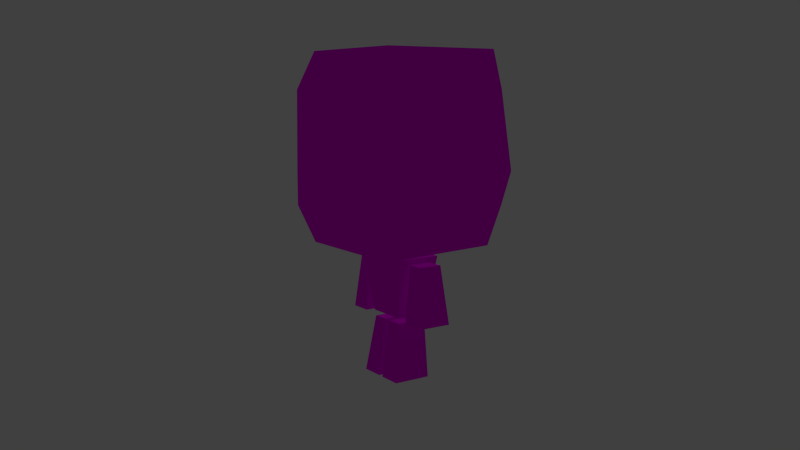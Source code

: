 # Source: cheppi.blend  (saved by Blender 2.75.0; exported with 4.5.12 LTS)
import bpy
from mathutils import Matrix  # noqa: F401  (used for matrix-valued properties, if any)

bpy.ops.wm.read_factory_settings(use_empty=True)
scene = bpy.context.scene
scene.name = 'Scene'

# ---- collections
col_collection_1 = bpy.data.collections.new('Collection 1'); scene.collection.children.link(col_collection_1)
col_collection_2 = bpy.data.collections.new('Collection 2'); scene.collection.children.link(col_collection_2)
col_collection_2.hide_render = True
col_collection_2.hide_viewport = True

# ---- images (referenced by path relative to the original .blend; pixels are not part of the script)
import os
ASSET_DIR = os.environ.get("B2B_ASSET_DIR", "")  # directory of the original .blend (textures are referenced by path, not embedded)
HERE = os.path.dirname(os.path.abspath(__file__))  # packed textures are extracted next to this script under _unpacked/

def load_image(name, relpath, width, height, colorspace="sRGB"):
    """Load a texture the original file referenced (path relative to the .blend, or extracted next to this script)."""
    p = next((c for c in (os.path.join(HERE, relpath), os.path.join(ASSET_DIR, relpath)) if relpath and os.path.exists(c)), "")
    if p:
        img = bpy.data.images.load(p, check_existing=True)
        img.name = name
    else:  # same state as the original file: an image datablock whose file is absent (Cycles renders it pink)
        img = bpy.data.images.new(name, width, height)
        img.source = "FILE"
        img.filepath = "//" + (relpath or name)
    img.colorspace_settings.name = colorspace
    return img
img_skin_png = load_image('skin.png', 'blender-support/skin.png', 1024, 1024, 'sRGB')

# ---- materials (node trees are filled in below, after node groups)
mat_material = bpy.data.materials.new('Material')
mat_material.alpha_threshold = 0.0
mat_material.preview_render_type = 'SHADERBALL'
mat_material.roughness = 0.5
mat_material.line_color = (0.0, 0.0, 0.0, 1.0)

# ---- material node trees
mat_material.use_nodes = True; mat_material.node_tree.nodes.clear()
_N = mat_material.node_tree.nodes; _L = mat_material.node_tree.links
n0 = _N.new('ShaderNodeOutputMaterial'); n0.name = 'Material Output'; n0.location = (882, 412)
n1 = _N.new('ShaderNodeBsdfDiffuse'); n1.name = 'Diffuse BSDF'; n1.location = (700, 410)
n2 = _N.new('ShaderNodeTexImage'); n2.name = 'Image Texture'; n2.location = (-546, 407)
n2.width = 140
n2.image = img_skin_png
_L.new(n1.outputs[0], n0.inputs[0])
_L.new(n2.outputs[0], n1.inputs[0])
n0.is_active_output = True

# ---- world
world_world = bpy.data.worlds.new('World'); scene.world = world_world
world_world.color = (0.05088, 0.05088, 0.05088)
world_world.use_sun_shadow = False
world_world.sun_shadow_jitter_overblur = 0.0
world_world.cycles.sampling_method = 'MANUAL'
world_world.cycles.sample_map_resolution = 256

# ---- cameras
cam_camera = bpy.data.cameras.new('Camera')
cam_camera.clip_end = 100.0
cam_camera.lens = 35.0
cam_camera.sensor_width = 32.0
cam_camera.sensor_height = 18.0
cam_camera.ortho_scale = 7.314
cam_camera.dof.focus_distance = 0.0

# ---- lights
light_lamp = bpy.data.lights.new('Lamp', 'POINT')
light_lamp.transmission_factor = 0.0
light_lamp.cutoff_distance = 30.0
light_lamp.use_shadow = False
light_lamp.energy = 100.0
light_lamp.shadow_buffer_clip_start = 1.001
light_lamp.shadow_soft_size = 0.1
light_lamp.shadow_maximum_resolution = 0.006
light_lamp.use_absolute_resolution = True
light_lamp.cycles.use_multiple_importance_sampling = False

# ---- meshes
me_cube_005 = bpy.data.meshes.new('Cube.005')
me_cube_005.from_pydata([(-1.024, 0.3127, 1.053), (-0.9119, 0.2046, 2.075), (-1.024, -0.3104, 1.053), (-0.9119, -0.2133, 2.075), (-0.6164, 0.3127, 1.053), (-0.6187, 0.2046, 2.075), (-0.6164, -0.3104, 1.053), (-0.6187, -0.2133, 2.075), (-0.9567, 0.2479, 1.665), (-0.9567, -0.2522, 1.665), (-0.6178, -0.2522, 1.665), (-0.6178, 0.2479, 1.665), (-0.9679, -0.262, 1.563), (-0.6175, -0.262, 1.563), (-0.6175, 0.2588, 1.563), (-0.9679, 0.2588, 1.563), (-0.9797, -0.2722, 1.455), (-0.6173, -0.2722, 1.455), (-0.6173, 0.2702, 1.455), (-0.9797, 0.2702, 1.455)], [], [(19, 0, 2, 16), (16, 2, 6, 17), (17, 6, 4, 18), (18, 4, 0, 19), (0, 4, 6, 2), (5, 1, 3, 7), (5, 11, 8, 1), (7, 10, 11, 5), (3, 9, 10, 7), (1, 8, 9, 3), (11, 14, 15, 8), (10, 13, 14, 11), (9, 12, 13, 10), (8, 15, 12, 9), (14, 18, 19, 15), (13, 17, 18, 14), (12, 16, 17, 13), (15, 19, 16, 12)])
_uv = me_cube_005.uv_layers.new(name='UVMap')
_uv.uv.foreach_set('vector', [0.3467, 0.09284, 0.3477, 0.08021, 0.3039, 0.08021, 0.3047, 0.09284, 0.4504, 0.09375, 0.4516, 0.08125, 0.4187, 0.08125, 0.4188, 0.09375, 0.4022, 0.09375, 0.4031, 0.08125, 0.3602, 0.08125, 0.3608, 0.09375, 0.2866, 0.09284, 0.2867, 0.08021, 0.2555, 0.08021, 0.2565, 0.09284, 0.3023, 0.06562, 0.3484, 0.06562, 0.3484, 0.02396, 0.3023, 0.02396, 0.3383, 0.1958, 0.3094, 0.1958, 0.3094, 0.224, 0.3383, 0.224, 0.2859, 0.1813, 0.2863, 0.1307, 0.2598, 0.1307, 0.2641, 0.1813, 0.3961, 0.1813, 0.3996, 0.1312, 0.3629, 0.1312, 0.3656, 0.1813, 0.4422, 0.1813, 0.4469, 0.1312, 0.4191, 0.1312, 0.4195, 0.1813, 0.3398, 0.1813, 0.3438, 0.1307, 0.307, 0.1307, 0.3102, 0.1813, 0.2863, 0.1307, 0.2865, 0.1055, 0.2576, 0.1055, 0.2598, 0.1307, 0.3996, 0.1312, 0.4014, 0.1062, 0.3615, 0.1062, 0.3629, 0.1312, 0.4469, 0.1312, 0.4492, 0.1062, 0.4189, 0.1062, 0.4191, 0.1312, 0.3438, 0.1307, 0.3457, 0.1055, 0.3055, 0.1055, 0.307, 0.1307, 0.2865, 0.1055, 0.2866, 0.09284, 0.2565, 0.09284, 0.2576, 0.1055, 0.4014, 0.1062, 0.4022, 0.09375, 0.3608, 0.09375, 0.3615, 0.1062, 0.4492, 0.1062, 0.4504, 0.09375, 0.4188, 0.09375, 0.4189, 0.1062, 0.3457, 0.1055, 0.3467, 0.09284, 0.3047, 0.09284, 0.3055, 0.1055])
me_cube_005.materials.append(mat_material)
me_cube_005.use_remesh_preserve_volume = False
me_cube_005.use_remesh_preserve_attributes = False
me_cube_005.use_mirror_vertex_groups = False
me_cube_005.update()
me_cube_004 = bpy.data.meshes.new('Cube.004')
me_cube_004.from_pydata([(0.219, -0.2627, -0.5013), (0.09879, -0.2655, 0.5013), (0.219, 0.4101, -0.5013), (0.09879, 0.2655, 0.5013), (-0.219, -0.2627, -0.5013), (-0.2165, -0.2655, 0.5013), (-0.219, 0.4101, -0.5013), (-0.2165, 0.2655, 0.5013), (0.1479, -0.2643, 0.09197), (0.1479, 0.3245, 0.09197), (-0.2175, 0.3245, 0.09197), (-0.2175, -0.2643, 0.09197), (0.1585, 0.3373, 0.003127), (-0.2177, 0.3373, 0.003127), (-0.2177, -0.2641, 0.003127), (0.1585, -0.2641, 0.003127), (0.1701, 0.3513, -0.09386), (-0.218, 0.3513, -0.09386), (-0.218, -0.2638, -0.09386), (0.1701, -0.2638, -0.09386), (0.1479, -0.2643, 0.09197), (0.1479, -0.2643, 0.09197), (0.1479, -0.2643, 0.09197), (0.09879, -0.2655, 0.5013), (0.09879, -0.2655, 0.5013), (0.09879, 0.2655, 0.5013), (0.09879, 0.2655, 0.5013), (0.1701, 0.3513, -0.09386), (0.1701, 0.3513, -0.09386), (0.1701, 0.3513, -0.09386), (0.219, 0.4101, -0.5013), (0.219, 0.4101, -0.5013), (0.219, -0.2627, -0.5013), (0.219, -0.2627, -0.5013), (-0.2165, 0.2655, 0.5013), (-0.2165, 0.2655, 0.5013), (-0.218, 0.3513, -0.09386), (-0.218, 0.3513, -0.09386), (-0.218, 0.3513, -0.09386), (-0.219, 0.4101, -0.5013), (-0.219, 0.4101, -0.5013), (-0.2165, -0.2655, 0.5013), (-0.2165, -0.2655, 0.5013), (-0.218, -0.2638, -0.09386), (-0.218, -0.2638, -0.09386), (-0.218, -0.2638, -0.09386), (-0.219, -0.2627, -0.5013), (-0.219, -0.2627, -0.5013), (0.1585, -0.2967, 0.03441), (0.1585, -0.2967, 0.03441), (0.1585, -0.2967, 0.03441), (0.1479, 0.3245, 0.09197), (0.1479, 0.3245, 0.09197), (0.1479, 0.3245, 0.09197), (-0.2175, 0.3245, 0.09197), (-0.2175, 0.3245, 0.09197), (-0.2175, 0.3245, 0.09197), (-0.2175, -0.2643, 0.09197), (-0.2175, -0.2643, 0.09197), (-0.2175, -0.2643, 0.09197), (0.1585, 0.3373, 0.003127), (0.1585, 0.3373, 0.003127), (0.1585, 0.3373, 0.003127), (-0.2177, 0.3373, 0.003127), (-0.2177, 0.3373, 0.003127), (-0.2177, 0.3373, 0.003127), (-0.2177, -0.2967, 0.03441), (-0.2177, -0.2967, 0.03441), (-0.2177, -0.2967, 0.03441), (0.1701, -0.2638, -0.09386), (0.1701, -0.2638, -0.09386), (0.1701, -0.2638, -0.09386)], [], [(70, 32, 30, 27), (29, 31, 39, 36), (38, 40, 46, 43), (45, 47, 33, 71), (0, 4, 6, 2), (41, 24, 25, 34), (42, 57, 20, 23), (35, 54, 58, 5), (26, 51, 55, 7), (1, 22, 52, 3), (59, 66, 48, 21), (56, 63, 67, 11), (53, 60, 64, 10), (8, 50, 61, 9), (68, 44, 69, 49), (65, 37, 18, 14), (62, 28, 17, 13), (15, 19, 16, 12)])
_uv = me_cube_004.uv_layers.new(name='UVMap')
_uv.uv.foreach_set('vector', [0.1289, 0.09271, 0.1289, 0.08021, 0.09063, 0.08021, 0.0916, 0.09271, 0.2152, 0.09284, 0.2164, 0.08021, 0.1836, 0.08021, 0.1837, 0.09284, 0.1748, 0.09284, 0.1758, 0.08021, 0.1375, 0.08021, 0.1375, 0.09284, 0.0835, 0.09284, 0.08359, 0.08021, 0.05234, 0.08021, 0.05342, 0.09284, 0.09141, 0.07083, 0.1273, 0.07083, 0.1273, 0.03021, 0.09141, 0.03021, 0.1289, 0.1917, 0.09844, 0.1917, 0.09844, 0.2198, 0.1289, 0.2198, 0.08281, 0.1813, 0.0832, 0.1307, 0.05664, 0.1307, 0.06094, 0.1813, 0.168, 0.1813, 0.1719, 0.1307, 0.1375, 0.1307, 0.1375, 0.1813, 0.207, 0.1813, 0.2117, 0.1307, 0.184, 0.1307, 0.1844, 0.1813, 0.1289, 0.1802, 0.1289, 0.1302, 0.09453, 0.1302, 0.09844, 0.1802, 0.0832, 0.1307, 0.0834, 0.1055, 0.05449, 0.1055, 0.05664, 0.1307, 0.1719, 0.1307, 0.1738, 0.1055, 0.1375, 0.1055, 0.1375, 0.1307, 0.2117, 0.1307, 0.2141, 0.1055, 0.1838, 0.1055, 0.184, 0.1307, 0.1289, 0.1302, 0.1289, 0.1052, 0.09258, 0.1052, 0.09453, 0.1302, 0.0834, 0.1055, 0.0835, 0.09284, 0.05342, 0.09284, 0.05449, 0.1055, 0.1738, 0.1055, 0.1748, 0.09284, 0.1375, 0.09284, 0.1375, 0.1055, 0.2141, 0.1055, 0.2152, 0.09284, 0.1837, 0.09284, 0.1838, 0.1055, 0.1289, 0.1052, 0.1289, 0.09271, 0.0916, 0.09271, 0.09258, 0.1052])
me_cube_004.materials.append(mat_material)
me_cube_004.use_remesh_preserve_volume = False
me_cube_004.use_remesh_preserve_attributes = False
me_cube_004.use_mirror_vertex_groups = False
me_cube_004.update()
me_cube_003 = bpy.data.meshes.new('Cube.003')
me_cube_003.from_pydata([(1.024, 0.3127, 1.047), (0.9119, 0.2046, 2.069), (1.024, -0.3104, 1.047), (0.9119, -0.2133, 2.069), (0.6164, 0.3127, 1.047), (0.6187, 0.2046, 2.069), (0.6164, -0.3104, 1.047), (0.6187, -0.2133, 2.069), (0.9567, 0.2479, 1.659), (0.9567, -0.2522, 1.659), (0.6178, -0.2522, 1.659), (0.6178, 0.2479, 1.659), (0.9679, -0.262, 1.556), (0.6175, -0.262, 1.556), (0.6175, 0.2588, 1.556), (0.9679, 0.2588, 1.556), (0.9797, -0.2722, 1.448), (0.6173, -0.2722, 1.448), (0.6173, 0.2702, 1.448), (0.9797, 0.2702, 1.448)], [], [(19, 16, 2, 0), (16, 17, 6, 2), (17, 18, 4, 6), (18, 19, 0, 4), (0, 2, 6, 4), (5, 7, 3, 1), (5, 1, 8, 11), (7, 5, 11, 10), (3, 7, 10, 9), (1, 3, 9, 8), (11, 8, 15, 14), (10, 11, 14, 13), (9, 10, 13, 12), (8, 9, 12, 15), (14, 15, 19, 18), (13, 14, 18, 17), (12, 13, 17, 16), (15, 12, 16, 19)])
_uv = me_cube_003.uv_layers.new(name='UVMap')
_uv.uv.foreach_set('vector', [0.3467, 0.09284, 0.3047, 0.09284, 0.3039, 0.08021, 0.3477, 0.08021, 0.4504, 0.09375, 0.4188, 0.09375, 0.4187, 0.08125, 0.4516, 0.08125, 0.4022, 0.09375, 0.3608, 0.09375, 0.3602, 0.08125, 0.4031, 0.08125, 0.2866, 0.09284, 0.2565, 0.09284, 0.2555, 0.08021, 0.2867, 0.08021, 0.3023, 0.06562, 0.3023, 0.02396, 0.3484, 0.02396, 0.3484, 0.06562, 0.3383, 0.1958, 0.3383, 0.224, 0.3094, 0.224, 0.3094, 0.1958, 0.2859, 0.1813, 0.2641, 0.1813, 0.2598, 0.1307, 0.2863, 0.1307, 0.3961, 0.1813, 0.3656, 0.1813, 0.3629, 0.1312, 0.3996, 0.1312, 0.4422, 0.1813, 0.4195, 0.1813, 0.4191, 0.1312, 0.4469, 0.1312, 0.3398, 0.1813, 0.3102, 0.1813, 0.307, 0.1307, 0.3438, 0.1307, 0.2863, 0.1307, 0.2598, 0.1307, 0.2576, 0.1055, 0.2865, 0.1055, 0.3996, 0.1312, 0.3629, 0.1312, 0.3615, 0.1062, 0.4014, 0.1062, 0.4469, 0.1312, 0.4191, 0.1312, 0.4189, 0.1062, 0.4492, 0.1062, 0.3438, 0.1307, 0.307, 0.1307, 0.3055, 0.1055, 0.3457, 0.1055, 0.2865, 0.1055, 0.2576, 0.1055, 0.2565, 0.09284, 0.2866, 0.09284, 0.4014, 0.1062, 0.3615, 0.1062, 0.3608, 0.09375, 0.4022, 0.09375, 0.4492, 0.1062, 0.4189, 0.1062, 0.4188, 0.09375, 0.4504, 0.09375, 0.3457, 0.1055, 0.3055, 0.1055, 0.3047, 0.09284, 0.3467, 0.09284])
me_cube_003.materials.append(mat_material)
me_cube_003.use_remesh_preserve_volume = False
me_cube_003.use_remesh_preserve_attributes = False
me_cube_003.use_mirror_vertex_groups = False
me_cube_003.update()
me_cube_002 = bpy.data.meshes.new('Cube.002')
me_cube_002.from_pydata([(-1.0, -0.6405, -1.0), (-0.4511, -0.6473, 1.0), (-1.0, 1.0, -1.0), (-0.4511, 0.6473, 1.0), (1.0, -0.6405, -1.0), (0.9884, -0.6473, 1.0), (1.0, 1.0, -1.0), (0.9884, 0.6473, 1.0), (-0.6752, -0.6446, 0.1835), (-0.6752, 0.7913, 0.1835), (0.9931, 0.7913, 0.1835), (0.9931, -0.6446, 0.1835), (-0.7238, 0.8226, 0.006239), (0.9942, 0.8226, 0.006239), (0.9942, -0.644, 0.006239), (-0.7238, -0.644, 0.006239), (-0.7769, 0.8567, -0.1872), (0.9953, 0.8567, -0.1872), (0.9953, -0.6433, -0.1872), (-0.7769, -0.6433, -0.1872)], [], [(19, 16, 2, 0), (16, 17, 6, 2), (17, 18, 4, 6), (18, 19, 0, 4), (0, 2, 6, 4), (5, 7, 3, 1), (5, 1, 8, 11), (7, 5, 11, 10), (3, 7, 10, 9), (1, 3, 9, 8), (11, 8, 15, 14), (10, 11, 14, 13), (9, 10, 13, 12), (8, 9, 12, 15), (14, 15, 19, 18), (13, 14, 18, 17), (12, 13, 17, 16), (15, 12, 16, 19)])
_uv = me_cube_002.uv_layers.new(name='UVMap')
_uv.uv.foreach_set('vector', [0.1289, 0.09271, 0.0916, 0.09271, 0.09063, 0.08021, 0.1289, 0.08021, 0.2152, 0.09284, 0.1837, 0.09284, 0.1836, 0.08021, 0.2164, 0.08021, 0.1748, 0.09284, 0.1375, 0.09284, 0.1375, 0.08021, 0.1758, 0.08021, 0.0835, 0.09284, 0.05342, 0.09284, 0.05234, 0.08021, 0.08359, 0.08021, 0.09141, 0.07083, 0.09141, 0.03021, 0.1273, 0.03021, 0.1273, 0.07083, 0.1289, 0.1917, 0.1289, 0.2198, 0.09844, 0.2198, 0.09844, 0.1917, 0.08281, 0.1813, 0.06094, 0.1813, 0.05664, 0.1307, 0.0832, 0.1307, 0.168, 0.1813, 0.1375, 0.1813, 0.1375, 0.1307, 0.1719, 0.1307, 0.207, 0.1813, 0.1844, 0.1813, 0.184, 0.1307, 0.2117, 0.1307, 0.1289, 0.1802, 0.09844, 0.1802, 0.09453, 0.1302, 0.1289, 0.1302, 0.0832, 0.1307, 0.05664, 0.1307, 0.05449, 0.1055, 0.0834, 0.1055, 0.1719, 0.1307, 0.1375, 0.1307, 0.1375, 0.1055, 0.1738, 0.1055, 0.2117, 0.1307, 0.184, 0.1307, 0.1838, 0.1055, 0.2141, 0.1055, 0.1289, 0.1302, 0.09453, 0.1302, 0.09258, 0.1052, 0.1289, 0.1052, 0.0834, 0.1055, 0.05449, 0.1055, 0.05342, 0.09284, 0.0835, 0.09284, 0.1738, 0.1055, 0.1375, 0.1055, 0.1375, 0.09284, 0.1748, 0.09284, 0.2141, 0.1055, 0.1838, 0.1055, 0.1837, 0.09284, 0.2152, 0.09284, 0.1289, 0.1052, 0.09258, 0.1052, 0.0916, 0.09271, 0.1289, 0.09271])
me_cube_002.materials.append(mat_material)
me_cube_002.use_remesh_preserve_volume = False
me_cube_002.use_remesh_preserve_attributes = False
me_cube_002.use_mirror_vertex_groups = False
me_cube_002.update()
me_cube_001 = bpy.data.meshes.new('Cube.001')
me_cube_001.from_pydata([(-0.6909, -0.6909, -1.0), (-1.0, -1.0, 1.0), (-0.6909, 0.6909, -1.0), (-1.0, 1.0, 1.0), (0.6909, -0.6909, -1.0), (1.0, -1.0, 1.0), (0.6909, 0.6909, -1.0), (1.0, 1.0, 1.0), (-0.8455, -0.8455, 0.0), (-0.8455, 0.8455, 0.0), (0.8455, 0.8455, 0.0), (0.8455, -0.8455, 0.0), (-0.8685, -0.8685, 0.1488), (-0.8685, 0.8685, 0.1488), (0.8685, 0.8685, 0.1488), (0.8685, -0.8685, 0.1488), (-0.8195, 0.8195, -0.1681), (0.8195, 0.8195, -0.1681), (0.8195, -0.8195, -0.1681), (-0.8195, -0.8195, -0.1681), (-0.7955, 0.7955, -0.3234), (0.7955, 0.7955, -0.3234), (0.7955, -0.7955, -0.3234), (-0.7955, -0.7955, -0.3234), (-0.8937, -0.8937, 0.312), (-0.8937, 0.8937, 0.312), (0.8937, 0.8937, 0.312), (0.8937, -0.8937, 0.312), (-0.7717, 0.7717, -0.477), (0.7717, 0.7717, -0.477), (0.7717, -0.7717, -0.477), (-0.7717, -0.7717, -0.477)], [], [(31, 28, 2, 0), (28, 29, 6, 2), (29, 30, 4, 6), (30, 31, 0, 4), (0, 2, 6, 4), (5, 7, 3, 1), (15, 12, 8, 11), (14, 15, 11, 10), (13, 14, 10, 9), (12, 13, 9, 8), (24, 25, 13, 12), (25, 26, 14, 13), (26, 27, 15, 14), (27, 24, 12, 15), (11, 8, 19, 18), (10, 11, 18, 17), (9, 10, 17, 16), (8, 9, 16, 19), (18, 19, 23, 22), (17, 18, 22, 21), (16, 17, 21, 20), (19, 16, 20, 23), (5, 1, 24, 27), (7, 5, 27, 26), (3, 7, 26, 25), (1, 3, 25, 24), (22, 23, 31, 30), (21, 22, 30, 29), (20, 21, 29, 28), (23, 20, 28, 31)])
_uv = me_cube_001.uv_layers.new(name='UVMap')
_uv.uv.foreach_set('vector', [0.07031, 0.3083, 0.04297, 0.3083, 0.04375, 0.299, 0.06953, 0.299, 0.2215, 0.3083, 0.1848, 0.3083, 0.1859, 0.299, 0.2203, 0.299, 0.1676, 0.3083, 0.1406, 0.3083, 0.1414, 0.299, 0.1664, 0.299, 0.123, 0.3083, 0.08633, 0.3083, 0.0875, 0.299, 0.1219, 0.299, 0.0875, 0.2896, 0.0875, 0.2562, 0.1219, 0.2562, 0.1219, 0.2896, 0.1312, 0.3729, 0.1312, 0.4229, 0.07969, 0.4229, 0.07969, 0.3729, 0.1273, 0.3396, 0.08281, 0.3396, 0.08359, 0.3333, 0.1266, 0.3333, 0.1711, 0.3396, 0.1375, 0.3396, 0.1383, 0.3333, 0.1703, 0.3333, 0.2266, 0.3396, 0.1797, 0.3396, 0.1813, 0.3333, 0.225, 0.3333, 0.07344, 0.3396, 0.03984, 0.3396, 0.04062, 0.3333, 0.07266, 0.3333, 0.07422, 0.3516, 0.03906, 0.3516, 0.03984, 0.3396, 0.07344, 0.3396, 0.2277, 0.3516, 0.1785, 0.3516, 0.1797, 0.3396, 0.2266, 0.3396, 0.1719, 0.3516, 0.1363, 0.3516, 0.1375, 0.3396, 0.1711, 0.3396, 0.1285, 0.3516, 0.08125, 0.3516, 0.08281, 0.3396, 0.1273, 0.3396, 0.1266, 0.3333, 0.08359, 0.3333, 0.08438, 0.326, 0.1258, 0.326, 0.1703, 0.3333, 0.1383, 0.3333, 0.1391, 0.326, 0.1703, 0.326, 0.225, 0.3333, 0.1813, 0.3333, 0.182, 0.326, 0.2242, 0.326, 0.07266, 0.3333, 0.04062, 0.3333, 0.04141, 0.326, 0.07187, 0.326, 0.1258, 0.326, 0.08438, 0.326, 0.08516, 0.3177, 0.1242, 0.3177, 0.1703, 0.326, 0.1391, 0.326, 0.1398, 0.3177, 0.1688, 0.3177, 0.2242, 0.326, 0.182, 0.326, 0.1836, 0.3177, 0.2227, 0.3177, 0.07187, 0.326, 0.04141, 0.326, 0.04219, 0.3177, 0.07109, 0.3177, 0.1297, 0.3635, 0.07969, 0.3635, 0.08125, 0.3516, 0.1285, 0.3516, 0.1727, 0.3635, 0.1352, 0.3635, 0.1363, 0.3516, 0.1719, 0.3516, 0.2289, 0.3635, 0.1773, 0.3635, 0.1785, 0.3516, 0.2277, 0.3516, 0.075, 0.3635, 0.03828, 0.3635, 0.03906, 0.3516, 0.07422, 0.3516, 0.1242, 0.3177, 0.08516, 0.3177, 0.08633, 0.3083, 0.123, 0.3083, 0.1688, 0.3177, 0.1398, 0.3177, 0.1406, 0.3083, 0.1676, 0.3083, 0.2227, 0.3177, 0.1836, 0.3177, 0.1848, 0.3083, 0.2215, 0.3083, 0.07109, 0.3177, 0.04219, 0.3177, 0.04297, 0.3083, 0.07031, 0.3083])
me_cube_001.materials.append(mat_material)
me_cube_001.use_remesh_preserve_volume = False
me_cube_001.use_remesh_preserve_attributes = False
me_cube_001.use_mirror_vertex_groups = False
me_cube_001.update()
me_head = bpy.data.meshes.new('head')
me_head.from_pydata([(1.0, 0.715, -0.9883), (1.0, -0.6934, -0.9448), (-1.0, -0.6934, -0.9448), (-1.0, 0.715, -0.9883), (1.0, 0.6936, 1.0), (1.0, -0.7446, 1.0), (-1.0, -0.7446, 1.0), (-1.0, 0.6936, 1.0), (1.0, 0.9343, 0.6074), (1.0, -0.876, 0.6074), (-1.0, -0.876, 0.6074), (-1.0, 0.9343, 0.6074), (1.0, 0.9491, -0.2324), (1.0, -1.041, -0.2091), (-1.0, -1.041, -0.2091), (-1.0, 0.9491, -0.2324), (1.0, 0.9491, -0.5794), (1.0, -0.8948, -0.5503), (-1.0, -0.8948, -0.5503), (-1.0, 0.9491, -0.5794)], [], [(0, 1, 2, 3), (4, 7, 6, 5), (8, 4, 5, 9), (9, 5, 6, 10), (10, 6, 7, 11), (16, 0, 3, 19), (4, 8, 11, 7), (14, 10, 11, 15), (13, 9, 10, 14), (12, 8, 9, 13), (16, 12, 13, 17), (17, 13, 14, 18), (18, 14, 15, 19), (8, 12, 15, 11), (2, 18, 19, 3), (1, 17, 18, 2), (0, 16, 17, 1), (12, 16, 19, 15)])
_uv = me_head.uv_layers.new(name='UVMap')
_uv.uv.foreach_set('vector', [0.5625, 0.3125, 0.5625, 0.474, 0.425, 0.474, 0.425, 0.3125, 0.5641, 0.95, 0.4258, 0.95, 0.425, 0.7865, 0.5633, 0.7865, 0.7477, 0.7083, 0.7281, 0.7594, 0.6078, 0.7615, 0.5969, 0.7104, 0.2086, 0.7083, 0.2086, 0.7604, 0.07812, 0.7604, 0.07812, 0.7083, 0.243, 0.551, 0.2539, 0.501, 0.3727, 0.5031, 0.3906, 0.5469, 0.4258, 0.5583, 0.4258, 0.5, 0.5625, 0.5, 0.5625, 0.5583, 0.4258, 0.7615, 0.4258, 0.7042, 0.5625, 0.7042, 0.5625, 0.7615, 0.2266, 0.6594, 0.243, 0.551, 0.3906, 0.5469, 0.3945, 0.6604, 0.2086, 0.6042, 0.2086, 0.7083, 0.07812, 0.7083, 0.07812, 0.6042, 0.7484, 0.6, 0.7477, 0.7083, 0.5969, 0.7104, 0.5813, 0.6042, 0.7477, 0.5542, 0.7484, 0.6, 0.5813, 0.6042, 0.593, 0.5594, 0.2086, 0.5583, 0.2086, 0.6042, 0.07812, 0.6042, 0.07812, 0.5583, 0.2391, 0.7021, 0.2266, 0.6594, 0.3945, 0.6604, 0.3945, 0.7094, 0.4258, 0.7042, 0.4258, 0.601, 0.5625, 0.601, 0.5625, 0.7042, 0.2578, 0.7542, 0.2391, 0.7021, 0.3945, 0.7094, 0.3742, 0.7604, 0.2086, 0.5021, 0.2086, 0.5583, 0.07812, 0.5583, 0.07812, 0.5021, 0.7273, 0.5, 0.7477, 0.5542, 0.593, 0.5594, 0.6086, 0.5073, 0.4258, 0.601, 0.4258, 0.5583, 0.5625, 0.5583, 0.5625, 0.601])
me_head.materials.append(mat_material)
me_head.use_remesh_preserve_volume = False
me_head.use_remesh_preserve_attributes = False
me_head.use_mirror_vertex_groups = False
me_head.update()
me_controller_disk = bpy.data.meshes.new('controller-disk')
me_controller_disk.from_pydata([(0.0, 5.96e-08, 1.0), (-0.1951, 5.96e-08, 0.9808), (-0.3827, 5.96e-08, 0.9239), (-0.5556, 5.96e-08, 0.8315), (-0.7071, 5.96e-08, 0.7071), (-0.8315, 5.96e-08, 0.5556), (-0.9239, 2.98e-08, 0.3827), (-0.9808, 1.49e-08, 0.1951), (-1.0, 7.105e-15, 7.55e-08), (-0.9808, -1.49e-08, -0.1951), (-0.9239, -2.98e-08, -0.3827), (-0.8315, -5.96e-08, -0.5556), (-0.7071, -5.96e-08, -0.7071), (-0.5556, -5.96e-08, -0.8315), (-0.3827, -5.96e-08, -0.9239), (-0.1951, -5.96e-08, -0.9808), (3.258e-07, -5.96e-08, -1.0), (0.1951, -5.96e-08, -0.9808), (0.3827, -5.96e-08, -0.9239), (0.5556, -5.96e-08, -0.8315), (0.7071, -5.96e-08, -0.7071), (0.8315, -5.96e-08, -0.5556), (0.9239, -2.98e-08, -0.3827), (0.9808, -1.49e-08, -0.1951), (1.0, 1.137e-13, 9.656e-07), (0.9808, 1.49e-08, 0.1951), (0.9239, 2.98e-08, 0.3827), (0.8315, 5.96e-08, 0.5556), (0.7071, 5.96e-08, 0.7071), (0.5556, 5.96e-08, 0.8315), (0.3827, 5.96e-08, 0.9239), (0.1951, 5.96e-08, 0.9808), (0.0, 5.96e-08, 0.5873), (-0.1146, 5.96e-08, 0.576), (-0.2247, 5.96e-08, 0.5426), (-0.3263, 2.98e-08, 0.4883), (-0.4153, 2.98e-08, 0.4153), (-0.4883, 2.98e-08, 0.3263), (-0.5426, 1.49e-08, 0.2247), (-0.576, 7.451e-09, 0.1146), (-0.5873, 3.553e-15, 4.434e-08), (-0.576, -7.451e-09, -0.1146), (-0.5426, -1.49e-08, -0.2247), (-0.4883, -2.98e-08, -0.3263), (-0.4153, -2.98e-08, -0.4153), (-0.3263, -2.98e-08, -0.4883), (-0.2247, -5.96e-08, -0.5426), (-0.1146, -5.96e-08, -0.576), (1.914e-07, -5.96e-08, -0.5873), (0.1146, -5.96e-08, -0.576), (0.2247, -5.96e-08, -0.5426), (0.3263, -2.98e-08, -0.4883), (0.4153, -2.98e-08, -0.4153), (0.4883, -2.98e-08, -0.3263), (0.5426, -1.49e-08, -0.2247), (0.576, -7.451e-09, -0.1146), (0.5873, 5.684e-14, 5.671e-07), (0.576, 7.451e-09, 0.1146), (0.5426, 1.49e-08, 0.2247), (0.4883, 2.98e-08, 0.3263), (0.4153, 2.98e-08, 0.4153), (0.3263, 2.98e-08, 0.4883), (0.2247, 5.96e-08, 0.5426), (0.1146, 5.96e-08, 0.576)], [], [(24, 56, 55, 23), (11, 43, 42, 10), (25, 57, 56, 24), (12, 44, 43, 11), (26, 58, 57, 25), (13, 45, 44, 12), (27, 59, 58, 26), (14, 46, 45, 13), (1, 33, 32, 0), (28, 60, 59, 27), (15, 47, 46, 14), (2, 34, 33, 1), (29, 61, 60, 28), (16, 48, 47, 15), (3, 35, 34, 2), (30, 62, 61, 29), (17, 49, 48, 16), (4, 36, 35, 3), (31, 63, 62, 30), (18, 50, 49, 17), (5, 37, 36, 4), (0, 32, 63, 31), (19, 51, 50, 18), (6, 38, 37, 5), (20, 52, 51, 19), (7, 39, 38, 6), (21, 53, 52, 20), (8, 40, 39, 7), (22, 54, 53, 21), (9, 41, 40, 8), (23, 55, 54, 22), (10, 42, 41, 9)])
me_controller_disk.use_remesh_preserve_volume = False
me_controller_disk.use_remesh_preserve_attributes = False
me_controller_disk.use_mirror_vertex_groups = False
me_controller_disk.update()
me_sphere = bpy.data.meshes.new('Sphere')
me_sphere.from_pydata([(-0.309, 0.0, -0.9511), (-0.25, 0.1816, 0.9511), (-0.4755, 0.3455, 0.809), (-0.6545, 0.4755, 0.5878), (-0.7694, 0.559, 0.309), (-0.809, 0.5878, -4.371e-08), (-0.7694, 0.559, -0.309), (-0.6545, 0.4755, -0.5878), (-0.4755, 0.3455, -0.809), (-0.25, 0.1816, -0.9511), (-0.09549, 0.2939, 0.9511), (-0.1816, 0.559, 0.809), (-0.25, 0.7694, 0.5878), (-0.2939, 0.9045, 0.309), (-0.309, 0.9511, -4.371e-08), (-0.2939, 0.9045, -0.309), (-0.25, 0.7694, -0.5878), (-0.1816, 0.559, -0.809), (-0.09549, 0.2939, -0.9511), (0.09549, 0.2939, 0.9511), (0.1816, 0.559, 0.809), (0.25, 0.7694, 0.5878), (0.2939, 0.9045, 0.309), (0.309, 0.9511, -4.371e-08), (0.2939, 0.9045, -0.309), (0.25, 0.7694, -0.5878), (0.1816, 0.559, -0.809), (0.09549, 0.2939, -0.9511), (0.25, 0.1816, 0.9511), (0.4755, 0.3455, 0.809), (0.6545, 0.4755, 0.5878), (0.7694, 0.559, 0.309), (0.809, 0.5878, -4.371e-08), (0.7694, 0.559, -0.309), (0.6545, 0.4755, -0.5878), (0.4755, 0.3455, -0.809), (0.25, 0.1816, -0.9511), (0.309, 2.761e-08, 0.9511), (0.5878, 7.232e-08, 0.809), (0.809, -1.709e-08, 0.5878), (0.9511, 1.021e-07, 0.309), (1.0, 1.319e-07, -4.371e-08), (0.9511, -4.689e-08, -0.309), (0.809, -1.709e-08, -0.5878), (0.5878, 7.232e-08, -0.809), (0.309, 1.271e-08, -0.9511), (3.258e-07, 0.0, -1.0), (0.25, -0.1816, 0.9511), (0.4755, -0.3455, 0.809), (0.6545, -0.4755, 0.5878), (0.7694, -0.559, 0.309), (0.809, -0.5878, -4.371e-08), (0.7694, -0.559, -0.309), (0.6545, -0.4755, -0.5878), (0.4755, -0.3455, -0.809), (0.25, -0.1816, -0.9511), (0.09549, -0.2939, 0.9511), (0.1816, -0.559, 0.809), (0.25, -0.7694, 0.5878), (0.2939, -0.9045, 0.309), (0.309, -0.9511, -4.371e-08), (0.2939, -0.9045, -0.309), (0.25, -0.7694, -0.5878), (0.1816, -0.559, -0.809), (0.09549, -0.2939, -0.9511), (-0.09549, -0.2939, 0.9511), (-0.1816, -0.559, 0.809), (-0.25, -0.7694, 0.5878), (-0.2939, -0.9045, 0.309), (-0.309, -0.9511, -4.371e-08), (-0.2939, -0.9045, -0.309), (-0.25, -0.7694, -0.5878), (-0.1816, -0.559, -0.809), (-0.09549, -0.2939, -0.9511), (6.223e-08, -1.915e-07, 1.0), (-0.25, -0.1816, 0.9511), (-0.4755, -0.3455, 0.809), (-0.6545, -0.4755, 0.5878), (-0.7694, -0.559, 0.309), (-0.809, -0.5878, -4.371e-08), (-0.7694, -0.559, -0.309), (-0.6545, -0.4755, -0.5878), (-0.4755, -0.3455, -0.809), (-0.25, -0.1816, -0.9511), (-0.309, -1.709e-08, 0.9511), (-0.5878, -1.065e-07, 0.809), (-0.809, -1.709e-08, 0.5878), (-0.9511, -1.065e-07, 0.309), (-1.0, -1.959e-07, -4.371e-08), (-0.9511, 1.271e-08, -0.309), (-0.809, -1.709e-08, -0.5878), (-0.5878, -1.065e-07, -0.809)], [], [(9, 8, 17, 18), (6, 5, 14, 15), (3, 2, 11, 12), (7, 6, 15, 16), (4, 3, 12, 13), (8, 7, 16, 17), (5, 4, 13, 14), (2, 1, 10, 11), (14, 13, 22, 23), (11, 10, 19, 20), (18, 17, 26, 27), (15, 14, 23, 24), (12, 11, 20, 21), (16, 15, 24, 25), (13, 12, 21, 22), (17, 16, 25, 26), (26, 25, 34, 35), (23, 22, 31, 32), (20, 19, 28, 29), (27, 26, 35, 36), (24, 23, 32, 33), (21, 20, 29, 30), (25, 24, 33, 34), (22, 21, 30, 31), (31, 30, 39, 40), (35, 34, 43, 44), (32, 31, 40, 41), (29, 28, 37, 38), (36, 35, 44, 45), (33, 32, 41, 42), (30, 29, 38, 39), (34, 33, 42, 43), (43, 42, 52, 53), (40, 39, 49, 50), (44, 43, 53, 54), (41, 40, 50, 51), (38, 37, 47, 48), (45, 44, 54, 55), (42, 41, 51, 52), (39, 38, 48, 49), (52, 51, 60, 61), (49, 48, 57, 58), (53, 52, 61, 62), (50, 49, 58, 59), (54, 53, 62, 63), (51, 50, 59, 60), (48, 47, 56, 57), (55, 54, 63, 64), (57, 56, 65, 66), (64, 63, 72, 73), (61, 60, 69, 70), (58, 57, 66, 67), (62, 61, 70, 71), (59, 58, 67, 68), (63, 62, 71, 72), (60, 59, 68, 69), (69, 68, 78, 79), (66, 65, 75, 76), (73, 72, 82, 83), (70, 69, 79, 80), (67, 66, 76, 77), (71, 70, 80, 81), (68, 67, 77, 78), (72, 71, 81, 82), (82, 81, 90, 91), (79, 78, 87, 88), (76, 75, 84, 85), (80, 79, 88, 89), (77, 76, 85, 86), (81, 80, 89, 90), (78, 77, 86, 87), (85, 84, 1, 2), (0, 91, 8, 9), (89, 88, 5, 6), (86, 85, 2, 3), (46, 0, 9), (90, 89, 6, 7), (87, 86, 3, 4), (84, 74, 1), (91, 90, 7, 8), (88, 87, 4, 5), (46, 9, 18), (1, 74, 10), (46, 18, 27), (10, 74, 19), (19, 74, 28), (46, 27, 36), (28, 74, 37), (46, 36, 45), (46, 45, 55), (37, 74, 47), (46, 55, 64), (47, 74, 56), (46, 64, 73), (56, 74, 65), (46, 73, 83), (65, 74, 75), (75, 74, 84), (83, 82, 91, 0), (46, 83, 0)])
me_sphere.use_remesh_preserve_volume = False
me_sphere.use_remesh_preserve_attributes = False
me_sphere.use_mirror_vertex_groups = False
me_sphere.update()
arm_skeliton = bpy.data.armatures.new('Skeliton')  # bones are not reproduced

# ---- objects
ob_armature = bpy.data.objects.new('Armature', arm_skeliton)
ob_arm_r = bpy.data.objects.new('arm.R', me_cube_005)
ob_leg_r = bpy.data.objects.new('leg.R', me_cube_004)
ob_arm_l = bpy.data.objects.new('arm.L', me_cube_003)
ob_leg_l = bpy.data.objects.new('leg.L', me_cube_002)
ob_body = bpy.data.objects.new('body', me_cube_001)
ob_head = bpy.data.objects.new('head', me_head)
ob_camera_target = bpy.data.objects.new('camera-target', None)
ob_camera = bpy.data.objects.new('Camera', cam_camera)
ob_lamp = bpy.data.objects.new('Lamp', light_lamp)
ob_controller_disk = bpy.data.objects.new('controller-disk', me_controller_disk)
ob_controller_sphere = bpy.data.objects.new('controller-sphere', me_sphere)

# ---- transforms, parenting, visibility, modifiers, constraints
ob_armature.location = (0.0, 0.0, 0.0)
ob_armature.display_type = 'SOLID'
ob_armature.lineart.crease_threshold = 0.0
ob_arm_r.parent = ob_armature
ob_arm_r.location = (0.0, 0.0, 0.0)
ob_arm_r.lineart.crease_threshold = 0.0
_vg = ob_arm_r.vertex_groups.new(name='arm-upper.R')
for _i, _w in zip([0, 1, 2, 3, 4, 5, 6, 7, 8, 9, 10, 11, 12, 13, 14, 15, 16, 17, 18, 19], [0.0, 1.0, 0.0, 1.0, 0.0, 1.0, 0.0, 1.0, 1.0, 1.0, 1.0, 1.0, 1.0, 1.0, 1.0, 1.0, 0.5, 0.5, 0.5, 0.5]): _vg.add([_i], _w, 'REPLACE')
_vg = ob_arm_r.vertex_groups.new(name='arm-lower.R')
for _i, _w in zip([0, 1, 2, 3, 4, 5, 6, 7, 8, 9, 10, 11, 12, 13, 14, 15, 16, 17, 18, 19], [1.0, 0.0, 1.0, 0.0, 1.0, 0.0, 1.0, 0.0, 0.0, 0.0, 0.0, 0.0, 0.25, 0.25, 0.5, 0.5, 1.0, 1.0, 0.5, 0.5]): _vg.add([_i], _w, 'REPLACE')
_m = ob_arm_r.modifiers.new('Armature', 'ARMATURE')
_m.object = ob_armature
_m.use_deform_preserve_volume = True
ob_leg_r.parent = ob_armature
ob_leg_r.location = (-0.27, -0.001358, 0.4977)
ob_leg_r.rotation_euler = (-3.142, -3.142, -8.742e-08)
ob_leg_r.lineart.crease_threshold = 0.0
_vg = ob_leg_r.vertex_groups.new(name='leg-upper.R')
for _i, _w in zip([0, 1, 2, 3, 4, 5, 6, 7, 8, 9, 10, 11, 12, 13, 14, 15, 16, 17, 18, 19, 20, 21, 22, 23, 24, 25, 26, 27, 28, 29, 30, 31, 32, 33, 34, 35, 36, 37, 38, 39, 40, 41, 42, 43, 44, 45, 46, 47, 48, 49, 50, 51, 52, 53, 54, 55, 56, 57, 58, 59, 60, 61, 62, 63, 64, 65, 66, 67, 68, 69, 70, 71], [0.0, 1.0, 0.0, 1.0, 0.0, 1.0, 0.0, 1.0, 1.0, 1.0, 1.0, 1.0, 1.0, 1.0, 1.0, 1.0, 0.5, 0.5, 0.5, 0.5, 1.0, 1.0, 1.0, 1.0, 1.0, 1.0, 1.0, 0.5, 0.5, 0.5, 0.0, 0.0, 0.0, 0.0, 1.0, 1.0, 0.5, 0.5, 0.5, 0.0, 0.0, 1.0, 1.0, 0.5, 0.5, 0.5, 0.0, 0.0, 1.0, 1.0, 1.0, 1.0, 1.0, 1.0, 1.0, 1.0, 1.0, 1.0, 1.0, 1.0, 1.0, 1.0, 1.0, 1.0, 1.0, 1.0, 1.0, 1.0, 1.0, 0.5, 0.5, 0.5]): _vg.add([_i], _w, 'REPLACE')
_vg = ob_leg_r.vertex_groups.new(name='leg-lower.R')
for _i, _w in zip([0, 1, 2, 3, 4, 5, 6, 7, 8, 9, 10, 11, 12, 13, 14, 15, 16, 17, 18, 19, 20, 21, 22, 23, 24, 25, 26, 27, 28, 29, 30, 31, 32, 33, 34, 35, 36, 37, 38, 39, 40, 41, 42, 43, 44, 45, 46, 47, 48, 49, 50, 51, 52, 53, 54, 55, 56, 57, 58, 59, 60, 61, 62, 63, 64, 65, 66, 67, 68, 69, 70, 71], [1.0, 0.0, 1.0, 0.0, 1.0, 0.0, 1.0, 0.0, 0.0, 0.0, 0.0, 0.0, 0.5, 0.5, 0.25, 0.25, 0.5, 0.5, 1.0, 1.0, 0.0, 0.0, 0.0, 0.0, 0.0, 0.0, 0.0, 0.5, 0.5, 0.5, 1.0, 1.0, 1.0, 1.0, 0.0, 0.0, 0.5, 0.5, 0.5, 1.0, 1.0, 0.0, 0.0, 1.0, 1.0, 1.0, 1.0, 1.0, 0.25, 0.25, 0.25, 0.0, 0.0, 0.0, 0.0, 0.0, 0.0, 0.0, 0.0, 0.0, 0.5, 0.5, 0.5, 0.5, 0.5, 0.5, 0.25, 0.25, 0.25, 1.0, 1.0, 1.0]): _vg.add([_i], _w, 'REPLACE')
_m = ob_leg_r.modifiers.new('Armature', 'ARMATURE')
_m.object = ob_armature
_m.use_deform_preserve_volume = True
ob_arm_l.parent = ob_armature
ob_arm_l.location = (0.0, 0.0, 0.0)
ob_arm_l.lineart.crease_threshold = 0.0
_vg = ob_arm_l.vertex_groups.new(name='arm-upper.L')
for _i, _w in zip([0, 1, 2, 3, 4, 5, 6, 7, 8, 9, 10, 11, 12, 13, 14, 15, 16, 17, 18, 19], [0.0, 1.0, 0.0, 1.0, 0.0, 1.0, 0.0, 1.0, 1.0, 1.0, 1.0, 1.0, 1.0, 1.0, 1.0, 1.0, 0.5, 0.5, 0.5, 0.5]): _vg.add([_i], _w, 'REPLACE')
_vg = ob_arm_l.vertex_groups.new(name='arm-lower.L')
for _i, _w in zip([0, 1, 2, 3, 4, 5, 6, 7, 8, 9, 10, 11, 12, 13, 14, 15, 16, 17, 18, 19], [1.0, 0.0, 1.0, 0.0, 1.0, 0.0, 1.0, 0.0, 0.0, 0.0, 0.0, 0.0, 0.25, 0.25, 0.5, 0.5, 1.0, 1.0, 0.5, 0.5]): _vg.add([_i], _w, 'REPLACE')
_m = ob_arm_l.modifiers.new('Armature', 'ARMATURE')
_m.object = ob_armature
_m.use_deform_preserve_volume = True
ob_leg_l.parent = ob_armature
ob_leg_l.location = (0.27, -0.001358, 0.4977)
ob_leg_l.rotation_euler = (-3.142, -3.142, -8.742e-08)
ob_leg_l.scale = (0.2189, 0.4101, 0.5013)
ob_leg_l.lineart.crease_threshold = 0.0
_vg = ob_leg_l.vertex_groups.new(name='leg-upper.L')
for _i, _w in zip([0, 1, 2, 3, 4, 5, 6, 7, 8, 9, 10, 11, 12, 13, 14, 15, 16, 17, 18, 19], [0.0, 1.0, 0.0, 1.0, 0.0, 1.0, 0.0, 1.0, 1.0, 1.0, 1.0, 1.0, 1.0, 1.0, 1.0, 1.0, 0.5, 0.5, 0.5, 0.5]): _vg.add([_i], _w, 'REPLACE')
_vg = ob_leg_l.vertex_groups.new(name='leg-lower.L')
for _i, _w in zip([0, 1, 2, 3, 4, 5, 6, 7, 8, 9, 10, 11, 12, 13, 14, 15, 16, 17, 18, 19], [1.0, 0.0, 1.0, 0.0, 1.0, 0.0, 1.0, 0.0, 0.0, 0.0, 0.0, 0.0, 0.5, 0.5, 0.25, 0.25, 0.5, 0.5, 1.0, 1.0]): _vg.add([_i], _w, 'REPLACE')
_m = ob_leg_l.modifiers.new('Armature', 'ARMATURE')
_m.object = ob_armature
_m.use_deform_preserve_volume = True
ob_body.parent = ob_armature
ob_body.location = (0.0, -0.002421, 1.63)
ob_body.scale = (0.562, 0.4032, 0.5293)
ob_body.lineart.crease_threshold = 0.0
_vg = ob_body.vertex_groups.new(name='body-upper')
for _i, _w in zip([0, 1, 2, 3, 4, 5, 6, 7, 8, 9, 10, 11, 12, 13, 14, 15, 16, 17, 18, 19, 20, 21, 22, 23, 24, 25, 26, 27, 28, 29, 30, 31], [0.0, 1.0, 0.0, 1.0, 0.0, 1.0, 0.0, 1.0, 0.25, 0.25, 0.25, 0.25, 0.5, 0.5, 0.5, 0.5, 0.0, 0.0, 0.0, 0.0, 0.0, 0.0, 0.0, 0.0, 1.0, 1.0, 1.0, 1.0, 0.0, 0.0, 0.0, 0.0]): _vg.add([_i], _w, 'REPLACE')
_vg = ob_body.vertex_groups.new(name='body-lower')
for _i, _w in zip([0, 1, 2, 3, 4, 5, 6, 7, 12, 13, 14, 15, 16, 17, 18, 19, 20, 21, 22, 23, 24, 25, 26, 27, 28, 29, 30, 31], [1.0, 0.0, 1.0, 0.0, 1.0, 0.0, 1.0, 0.0, 0.0, 0.0, 0.0, 0.0, 0.25, 0.25, 0.25, 0.25, 0.5, 0.5, 0.5, 0.5, 0.0, 0.0, 0.0, 0.0, 1.0, 1.0, 1.0, 1.0]): _vg.add([_i], _w, 'REPLACE')
_m = ob_body.modifiers.new('Armature', 'ARMATURE')
_m.object = ob_armature
ob_head.parent = ob_armature
ob_head.location = (0.0, 7.335e-08, 3.969)
ob_head.rotation_euler = (-3.142, -3.142, -8.742e-08)
ob_head.scale = (1.166, 1.458, 1.694)
ob_head.lock_rotations_4d = False
ob_head.empty_display_type = 'ARROWS'
ob_head.lineart.crease_threshold = 0.0
_vg = ob_head.vertex_groups.new(name='head')
_vg.add([0, 1, 2, 3, 4, 5, 6, 7, 8, 9, 10, 11, 12, 13, 14, 15, 16, 17, 18, 19], 1.0, 'REPLACE')
_m = ob_head.modifiers.new('Armature', 'ARMATURE')
_m.object = ob_armature
_m.use_deform_preserve_volume = True
ob_camera_target.location = (0.0, 0.0, 2.659)
ob_camera_target.scale = (2.43, 2.43, 2.43)
ob_camera_target.empty_image_offset = (0.0, 0.0)
ob_camera_target.lineart.crease_threshold = 0.0
ob_camera.location = (12.51, -8.475, 4.981)
ob_camera.rotation_euler = (1.109, 0.01082, -0.9016)
ob_camera.lock_rotations_4d = False
ob_camera.empty_display_type = 'ARROWS'
ob_camera.color = (0.0, 0.0, 0.0, 0.0)
ob_camera.display_type = 'WIRE'
ob_camera.lineart.crease_threshold = 0.0
_c = ob_camera.constraints.new('TRACK_TO'); _c.name = 'AutoTrack'
_c.target = ob_camera_target
ob_lamp.location = (-4.175, 1.005, 7.759)
ob_lamp.rotation_euler = (0.6503, 0.05522, 1.866)
ob_lamp.lock_rotations_4d = False
ob_lamp.empty_display_type = 'ARROWS'
ob_lamp.color = (0.0, 0.0, 0.0, 0.0)
ob_lamp.lineart.crease_threshold = 0.0
ob_controller_disk.location = (0.0, 0.0, -1.99)
ob_controller_disk.rotation_euler = (1.571, -0.0, 0.0)
ob_controller_disk.scale = (1.641, 1.641, 1.641)
ob_controller_disk.lineart.crease_threshold = 0.0
ob_controller_sphere.location = (0.0, 0.0, -2.232)
ob_controller_sphere.show_transparent = True
ob_controller_sphere.lineart.crease_threshold = 0.0

# ---- collection membership
col_collection_1.objects.link(ob_armature)
col_collection_1.objects.link(ob_arm_r)
col_collection_1.objects.link(ob_leg_r)
col_collection_1.objects.link(ob_arm_l)
col_collection_1.objects.link(ob_leg_l)
col_collection_1.objects.link(ob_body)
col_collection_1.objects.link(ob_head)
col_collection_1.objects.link(ob_camera_target)
col_collection_1.objects.link(ob_camera)
col_collection_1.objects.link(ob_lamp)
col_collection_2.objects.link(ob_controller_disk)
col_collection_2.objects.link(ob_controller_sphere)

# ---- scene / render settings (as saved in the file)
scene.camera = ob_camera
scene.frame_start = 6; scene.frame_end = 21; scene.frame_set(7)
scene.render.engine = 'CYCLES'
scene.render.resolution_percentage = 50
scene.render.dither_intensity = 0.0
scene.cycles.use_denoising = False
scene.cycles.samples = 10
scene.cycles.sampling_pattern = 'TABULATED_SOBOL'
scene.cycles.light_sampling_threshold = 0.0
scene.cycles.use_adaptive_sampling = False
scene.cycles.use_light_tree = False
scene.cycles.blur_glossy = 0.0
scene.cycles.pixel_filter_type = 'GAUSSIAN'
scene.cycles.sample_clamp_indirect = 0.0
scene.view_settings.view_transform = 'Standard'
bpy.context.view_layer.update()
